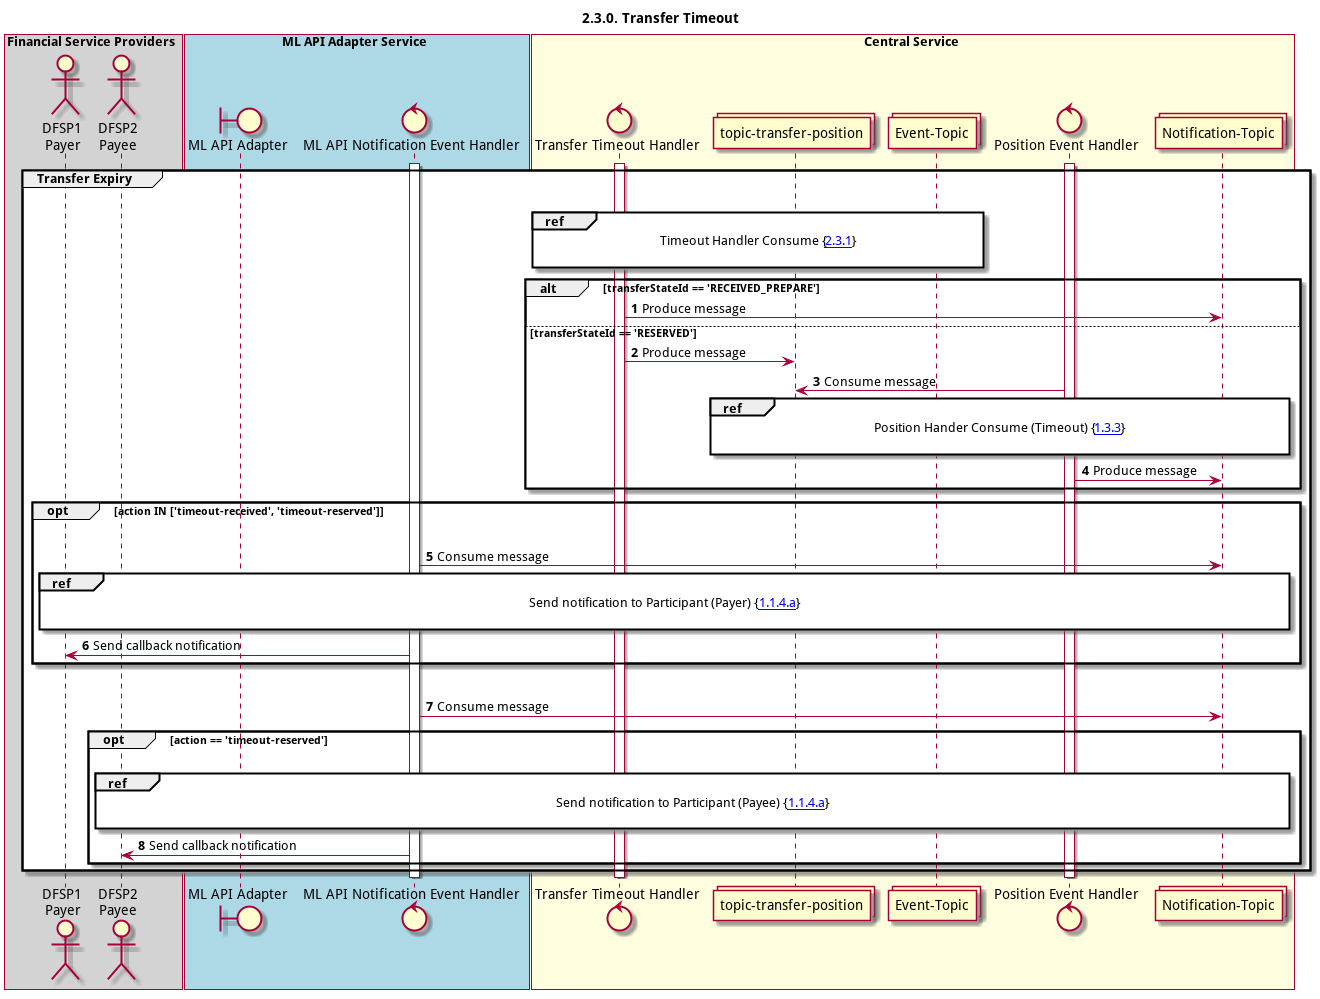

The diagram above was rendered by PlantUML. Its source (embedded in the PNG):
@startuml
title 2.3.0. Transfer Timeout

autonumber


actor "DFSP1\nPayer" as DFSP1
actor "DFSP2\nPayee" as DFSP2
boundary "ML API Adapter" as MLAPI
control "ML API Notification Event Handler" as NOTIFY_HANDLER
control "Transfer Timeout Handler" as EXP_HANDLER
collections "topic-transfer-position" as TOPIC_TRANSFER_POSITION
control "Position Event Handler" as POS_HANDLER
collections "Notification-Topic" as TOPIC_NOTIFICATIONS
collections "Event-Topic" as TOPIC_EVENT

box "Financial Service Providers" #lightGray
	participant DFSP1
	participant DFSP2
end box

box "ML API Adapter Service" #LightBlue
	participant MLAPI
	participant NOTIFY_HANDLER
end box

box "Central Service" #LightYellow
    participant EXP_HANDLER
    participant TOPIC_TRANSFER_POSITION
    participant TOPIC_EVENT
    participant POS_HANDLER
    participant TOPIC_NOTIFICATIONS
end box

activate NOTIFY_HANDLER
activate EXP_HANDLER
activate POS_HANDLER
group Transfer Expiry
    |||
    ref over EXP_HANDLER, TOPIC_EVENT :  Timeout Handler Consume {[[https://github.com/mojaloop/docs/blob/master/Diagrams/SequenceDiagrams/seq-timeout-2.3.1.svg 2.3.1]]} \n
    alt transferStateId == 'RECEIVED_PREPARE'
        EXP_HANDLER -> TOPIC_NOTIFICATIONS: Produce message
    else transferStateId == 'RESERVED'
        EXP_HANDLER -> TOPIC_TRANSFER_POSITION: Produce message
        TOPIC_TRANSFER_POSITION <- POS_HANDLER: Consume message
        ref over TOPIC_TRANSFER_POSITION, TOPIC_NOTIFICATIONS :  Position Hander Consume (Timeout) {[[https://github.com/mojaloop/docs/blob/master/Diagrams/SequenceDiagrams/seq-position-1.3.3-abort.svg 1.3.3]]} \n
        POS_HANDLER -> TOPIC_NOTIFICATIONS: Produce message
    end
    opt action IN ['timeout-received', 'timeout-reserved']
        |||
        TOPIC_NOTIFICATIONS <- NOTIFY_HANDLER: Consume message
        ref over DFSP1, TOPIC_NOTIFICATIONS : Send notification to Participant (Payer) {[[https://github.com/mojaloop/docs/blob/master/Diagrams/SequenceDiagrams/seq-prepare-1.1.4.a.svg 1.1.4.a]]} \n
        NOTIFY_HANDLER -> DFSP1: Send callback notification
    end
    |||
    TOPIC_NOTIFICATIONS <- NOTIFY_HANDLER: Consume message
    opt action == 'timeout-reserved'
        |||
        ref over DFSP2, TOPIC_NOTIFICATIONS : Send notification to Participant (Payee) {[[https://github.com/mojaloop/docs/blob/master/Diagrams/SequenceDiagrams/seq-prepare-1.1.4.a.svg 1.1.4.a]]} \n
        NOTIFY_HANDLER -> DFSP2: Send callback notification
    end
end
deactivate POS_HANDLER
deactivate EXP_HANDLER
deactivate NOTIFY_HANDLER
@enduml